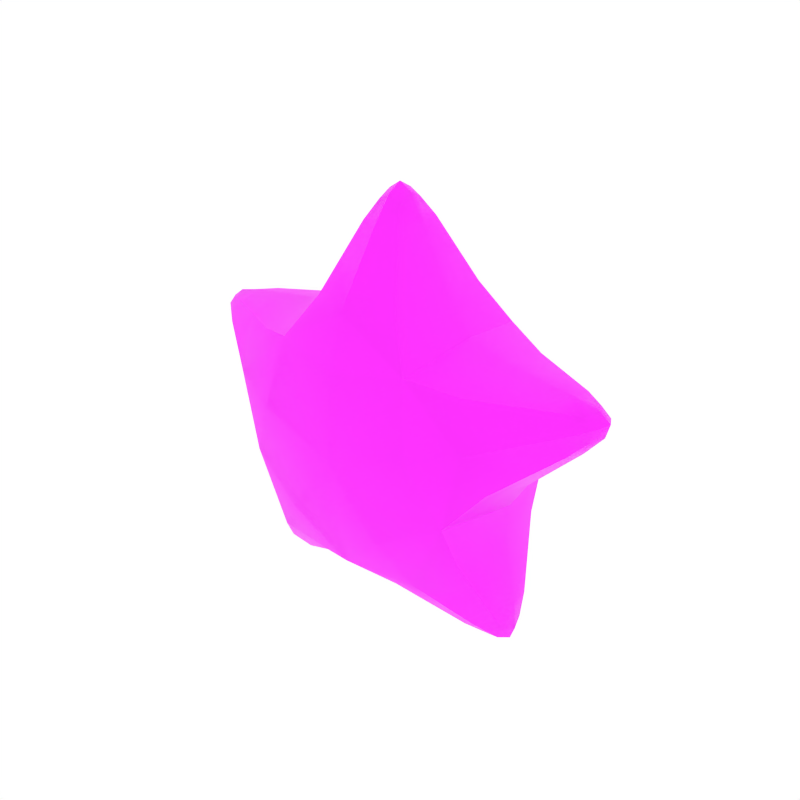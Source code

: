 # Source: star.blend  (saved by Blender 2.93.20; exported with 4.5.12 LTS)
import bpy
from mathutils import Matrix  # noqa: F401  (used for matrix-valued properties, if any)

bpy.ops.wm.read_factory_settings(use_empty=True)
scene = bpy.context.scene
scene.name = 'Scene'

# ---- collections
col_collection_1 = bpy.data.collections.new('Collection 1'); scene.collection.children.link(col_collection_1)

# ---- images (referenced by path relative to the original .blend; pixels are not part of the script)
import os
ASSET_DIR = os.environ.get("B2B_ASSET_DIR", "")  # directory of the original .blend (textures are referenced by path, not embedded)
HERE = os.path.dirname(os.path.abspath(__file__))  # packed textures are extracted next to this script under _unpacked/

def load_image(name, relpath, width, height, colorspace="sRGB"):
    """Load a texture the original file referenced (path relative to the .blend, or extracted next to this script)."""
    p = next((c for c in (os.path.join(HERE, relpath), os.path.join(ASSET_DIR, relpath)) if relpath and os.path.exists(c)), "")
    if p:
        img = bpy.data.images.load(p, check_existing=True)
        img.name = name
    else:  # same state as the original file: an image datablock whose file is absent (Cycles renders it pink)
        img = bpy.data.images.new(name, width, height)
        img.source = "FILE"
        img.filepath = "//" + (relpath or name)
    img.colorspace_settings.name = colorspace
    return img
img_green_dds = load_image('green.dds', 'green.dds', 1024, 1024, 'sRGB')

# ---- materials (node trees are filled in below, after node groups)
mat_gold = bpy.data.materials.new('Gold')
mat_gold.alpha_threshold = 0.0
mat_gold.diffuse_color = (0.7874, 0.4605, 0.1079, 1.0)
mat_gold.roughness = 0.5
mat_gold_dark = bpy.data.materials.new('Gold_Dark')
mat_gold_dark.alpha_threshold = 0.0
mat_gold_dark.diffuse_color = (0.3931, 0.2327, 0.05733, 1.0)
mat_gold_dark.roughness = 0.5

# ---- node groups
ng_auto_smooth = bpy.data.node_groups.new('Auto Smooth', 'GeometryNodeTree')
_s = ng_auto_smooth.interface.new_socket(name='Geometry', in_out='OUTPUT', socket_type='NodeSocketGeometry')
_s = ng_auto_smooth.interface.new_socket(name='Geometry', in_out='INPUT', socket_type='NodeSocketGeometry')
_s = ng_auto_smooth.interface.new_socket(name='Angle', in_out='INPUT', socket_type='NodeSocketFloat')
_s.subtype = 'ANGLE'
_s.min_value = 0.0
_s.max_value = 3.142
ng_auto_smooth.is_modifier = True
_N = ng_auto_smooth.nodes; _L = ng_auto_smooth.links
n0 = _N.new('NodeGroupOutput'); n0.name = 'Group Output'; n0.location = (480, -100)
n1 = _N.new('NodeGroupInput'); n1.name = 'Group Input'; n1.location = (-420, -300)
n2 = _N.new('NodeGroupInput'); n2.name = 'Group Input.001'; n2.location = (-60, -100)
n3 = _N.new('GeometryNodeSetShadeSmooth'); n3.name = 'Set Shade Smooth'; n3.location = (120, -100)
n3.domain = 'EDGE'
n4 = _N.new('GeometryNodeSetShadeSmooth'); n4.name = 'Set Shade Smooth.001'; n4.location = (300, -100)
n5 = _N.new('GeometryNodeInputMeshEdgeAngle'); n5.name = 'Edge Angle'; n5.location = (-420, -220)
n6 = _N.new('GeometryNodeInputEdgeSmooth'); n6.name = 'Is Edge Smooth'; n6.location = (-60, -160)
n7 = _N.new('GeometryNodeInputShadeSmooth'); n7.name = 'Is Face Smooth'; n7.location = (-240, -340)
n8 = _N.new('FunctionNodeBooleanMath'); n8.name = 'Boolean Math'; n8.location = (-60, -220)
n9 = _N.new('FunctionNodeCompare'); n9.name = 'Compare'; n9.location = (-240, -180)
n9.operation = 'LESS_EQUAL'
_L.new(n5.outputs[0], n9.inputs[0])
_L.new(n4.outputs[0], n0.inputs[0])
_L.new(n1.outputs[1], n9.inputs[1])
_L.new(n9.outputs[0], n8.inputs[0])
_L.new(n7.outputs[0], n8.inputs[1])
_L.new(n2.outputs[0], n3.inputs[0])
_L.new(n6.outputs[0], n3.inputs[1])
_L.new(n3.outputs[0], n4.inputs[0])
_L.new(n8.outputs[0], n3.inputs[2])
n0.is_active_output = True

# ---- material node trees
mat_gold.use_nodes = True; mat_gold.node_tree.nodes.clear()
_N = mat_gold.node_tree.nodes; _L = mat_gold.node_tree.links
n0 = _N.new('ShaderNodeBsdfPrincipled'); n0.name = 'Principled BSDF'; n0.location = (10, 300)
n0.distribution = 'GGX'
n0.subsurface_method = 'BURLEY'
n0.inputs[3].default_value = 1.45
n0.inputs[27].default_value = (0.0, 0.0, 0.0, 1.0)
n0.inputs[28].default_value = 1.0
n1 = _N.new('ShaderNodeOutputMaterial'); n1.name = 'Material Output'; n1.location = (300, 300)
n2 = _N.new('ShaderNodeTexImage'); n2.name = 'Image Texture'; n2.location = (-280, 270)
n2.image = img_green_dds
_L.new(n0.outputs[0], n1.inputs[0])
_L.new(n2.outputs[0], n0.inputs[0])
n1.is_active_output = True
mat_gold_dark.use_nodes = True; mat_gold_dark.node_tree.nodes.clear()
_N = mat_gold_dark.node_tree.nodes; _L = mat_gold_dark.node_tree.links
n0 = _N.new('ShaderNodeBsdfPrincipled'); n0.name = 'Principled BSDF'; n0.location = (10, 300)
n0.distribution = 'GGX'
n0.subsurface_method = 'BURLEY'
n0.inputs[3].default_value = 1.45
n0.inputs[27].default_value = (0.0, 0.0, 0.0, 1.0)
n0.inputs[28].default_value = 1.0
n1 = _N.new('ShaderNodeOutputMaterial'); n1.name = 'Material Output'; n1.location = (300, 300)
n2 = _N.new('ShaderNodeTexImage'); n2.name = 'Image Texture'; n2.location = (-280, 270)
n2.image = img_green_dds
_L.new(n0.outputs[0], n1.inputs[0])
_L.new(n2.outputs[0], n0.inputs[0])
n1.is_active_output = True

# ---- world
world_world = bpy.data.worlds.new('World'); scene.world = world_world
world_world.use_nodes = True; world_world.node_tree.nodes.clear()
_N = world_world.node_tree.nodes; _L = world_world.node_tree.links
n0 = _N.new('ShaderNodeBackground'); n0.name = 'Background'; n0.location = (10, 300)
n0.inputs[0].default_value = (1.0, 1.0, 1.0, 1.0)
n1 = _N.new('ShaderNodeOutputWorld'); n1.name = 'World Output'; n1.location = (300, 300)
_L.new(n0.outputs[0], n1.inputs[0])
n1.is_active_output = True
world_world.color = (1.0, 1.0, 1.0)
world_world.use_sun_shadow = False
world_world.sun_shadow_jitter_overblur = 0.0
world_world.cycles.sampling_method = 'NONE'
world_world.cycles.sample_map_resolution = 256

# ---- meshes
me_cylinder_000 = bpy.data.meshes.new('Cylinder.000')
me_cylinder_000.from_pydata([(-0.4751, 1.434e-08, -0.4996), (-0.678, -3.186e-09, 0.1249), (3.035e-07, -0.1158, 0.6834), (1.02e-08, -0.344, -8.157e-08), (0.678, -6.372e-09, 0.1249), (0.4017, -0.1158, -0.5529), (1.02e-08, 0.344, 8.157e-08), (3.521e-07, -3.505e-08, 0.7942), (-0.09071, -3.983e-08, 0.6834), (0.09071, -4.301e-08, 0.6834), (3.035e-07, 0.1158, 0.6834), (-0.7554, -2.071e-08, 0.2454), (-0.622, -3.345e-08, 0.2975), (-0.65, 0.1158, 0.2112), (-0.65, -0.1158, 0.2112), (0.7554, -2.071e-08, 0.2454), (0.65, 0.1158, 0.2112), (0.65, -0.1158, 0.2112), (0.622, -3.345e-08, 0.2975), (0.4668, 1.115e-08, -0.6425), (0.4751, 1.434e-08, -0.4996), (0.3283, 3.505e-08, -0.6062), (0.4017, 0.1158, -0.5529), (-0.4668, 1.115e-08, -0.6425), (-0.4017, -0.1158, -0.5529), (-0.3283, 3.186e-08, -0.6062), (-0.4017, 0.1158, -0.5529), (-0.4392, -0.2679, 0.1427), (-0.4392, 0.2679, 0.1427), (-0.3774, -5.416e-08, 0.3332), (-0.5011, 2.549e-08, -0.04775), (0.3774, -5.416e-08, 0.3332), (0.4392, -0.2679, 0.1427), (0.4392, 0.2679, 0.1427), (0.5011, 2.23e-08, -0.04775), (2.039e-07, 0.2679, 0.4618), (0.2003, -5.735e-08, 0.4618), (-0.2003, -5.416e-08, 0.4618), (2.039e-07, -0.2679, 0.4618), (0.2715, 0.2679, -0.3736), (0.1094, 7.965e-08, -0.4914), (0.4335, 2.868e-08, -0.2559), (0.2715, -0.2679, -0.3736), (-0.2715, 0.2679, -0.3736), (-0.1094, 7.647e-08, -0.4914), (-0.2715, -0.2679, -0.3736), (-0.4335, 2.868e-08, -0.2559), (-0.171, 0.325, -0.2354), (-0.171, -0.325, -0.2354), (-1.625e-07, 9.001e-08, -0.4626), (-0.44, 3.266e-08, -0.143), (-0.2767, 0.325, 0.08992), (-0.2767, -0.325, 0.08992), (-0.2719, -5.894e-08, 0.3743), (1.3e-07, 0.325, 0.291), (1.3e-07, -0.325, 0.291), (0.2719, -5.974e-08, 0.3743), (0.2767, 0.325, 0.08992), (0.2767, -0.325, 0.08992), (0.44, 3.186e-08, -0.143), (0.171, 0.325, -0.2354), (0.171, -0.325, -0.2354), (-0.04064, -3.624e-08, 0.7665), (3.399e-07, 0.04881, 0.7665), (3.399e-07, -0.04881, 0.7665), (0.04064, -3.704e-08, 0.7665), (0.06803, -0.08684, 0.6834), (-0.1502, -0.2009, 0.4618), (-0.1502, 0.2009, 0.4618), (0.06803, 0.08684, 0.6834), (-0.7416, -1.553e-08, 0.1982), (-0.729, 0.04881, 0.2369), (-0.729, -0.04881, 0.2369), (-0.7165, -2.469e-08, 0.2755), (-0.671, -0.08684, 0.1465), (-0.4857, 0.2009, -0.0001335), (-0.629, 0.08684, 0.2759), (-0.3928, -0.2009, 0.2856), (0.7165, -2.469e-08, 0.2755), (0.729, 0.04881, 0.2369), (0.729, -0.04881, 0.2369), (0.7416, -1.633e-08, 0.1982), (0.671, 0.08684, 0.1465), (0.4857, -0.2009, -0.000134), (0.629, 0.08684, 0.2759), (0.3928, -0.2009, 0.2856), (0.4177, 1.792e-08, -0.644), (0.4834, 1.115e-08, -0.5962), (0.4506, 0.04881, -0.6201), (0.4506, -0.04881, -0.6201), (0.3467, -0.08684, -0.5929), (0.393, -0.2009, -0.2854), (0.393, 0.2009, -0.2854), (0.3467, 0.08684, -0.5929), (-0.4506, 0.04881, -0.6201), (-0.4506, -0.04881, -0.6201), (-0.4177, 1.713e-08, -0.644), (-0.4834, 1.115e-08, -0.5962), (-0.4567, 0.08684, -0.5129), (-0.393, -0.2009, -0.2854), (-0.1499, -0.2009, -0.4619), (-0.1499, 0.2009, -0.4619), (-0.4857, -0.2009, -0.0001336), (-0.671, 0.08684, 0.1465), (-0.3928, 0.2009, 0.2856), (-0.629, -0.08684, 0.2759), (-0.5446, -0.1919, 0.177), (-0.5446, 0.1919, 0.177), (-0.4997, -4.421e-08, 0.3153), (-0.5896, 1.195e-08, 0.03859), (0.4857, 0.2009, -0.0001338), (0.671, -0.08684, 0.1465), (0.3928, 0.2009, 0.2856), (0.629, -0.08684, 0.2759), (0.4997, -4.421e-08, 0.3153), (0.5446, -0.1919, 0.177), (0.5446, 0.1919, 0.177), (0.5896, 7.169e-09, 0.03859), (0.1502, -0.2009, 0.4618), (-0.06803, -0.08684, 0.6834), (-0.06803, 0.08684, 0.6834), (0.1502, 0.2009, 0.4618), (2.543e-07, 0.1919, 0.5726), (0.1455, -5.058e-08, 0.5726), (-0.1455, -4.58e-08, 0.5726), (2.543e-07, -0.1919, 0.5726), (0.1499, -0.2009, -0.4619), (0.4567, -0.08684, -0.5129), (0.4567, 0.08684, -0.5129), (0.1499, 0.2009, -0.4619), (0.3366, 0.1919, -0.4633), (0.2189, 5.735e-08, -0.5488), (0.4543, 2.031e-08, -0.3778), (0.3366, -0.1919, -0.4633), (-0.393, 0.2009, -0.2854), (-0.4567, -0.08684, -0.5129), (-0.3467, -0.08684, -0.5929), (-0.3467, 0.08684, -0.5929), (-0.3366, 0.1919, -0.4633), (-0.2189, 5.257e-08, -0.5488), (-0.3366, -0.1919, -0.4633), (-0.4543, 2.031e-08, -0.3778), (-1.381e-07, 0.2707, -0.4015), (-1.361e-07, -0.2707, -0.4015), (-0.3819, 0.2707, -0.1241), (-0.3819, -0.2707, -0.1241), (-0.236, 0.2707, 0.3249), (-0.236, -0.2707, 0.3249), (0.236, 0.2707, 0.3249), (0.236, -0.2707, 0.3249), (0.3819, 0.2707, -0.1241), (0.3819, -0.2707, -0.1241), (-0.03822, -0.04743, 0.745), (-0.03822, 0.04743, 0.745), (0.03822, 0.04743, 0.745), (0.03822, -0.04743, 0.745), (-0.7203, -0.04743, 0.1939), (-0.7203, 0.04743, 0.1939), (-0.6967, 0.04743, 0.2666), (-0.6967, -0.04743, 0.2666), (0.6967, -0.04743, 0.2666), (0.6967, 0.04743, 0.2666), (0.7203, 0.04743, 0.1939), (0.7203, -0.04743, 0.1939), (0.407, 0.04743, -0.6252), (0.407, -0.04743, -0.6252), (0.4688, -0.04743, -0.5802), (0.4688, 0.04743, -0.5802), (-0.407, 0.04743, -0.6252), (-0.4688, 0.04743, -0.5802), (-0.4688, -0.04743, -0.5802), (-0.407, -0.04743, -0.6252), (-0.5783, -0.1439, 0.07318), (-0.5783, 0.1439, 0.07318), (-0.5109, 0.1439, 0.2807), (-0.5109, -0.1439, 0.2807), (0.5783, 0.1439, 0.07318), (0.5783, -0.1439, 0.07318), (0.5109, 0.1439, 0.2807), (0.5109, -0.1439, 0.2807), (0.1091, -0.1439, 0.5726), (-0.1091, -0.1439, 0.5726), (-0.1091, 0.1439, 0.5726), (0.1091, 0.1439, 0.5726), (0.2483, -0.1439, -0.5274), (0.4249, -0.1439, -0.3991), (0.4249, 0.1439, -0.3991), (0.2483, 0.1439, -0.5274), (-0.4249, 0.1439, -0.3991), (-0.4249, -0.1439, -0.3991), (-0.2483, -0.1439, -0.5274), (-0.2483, 0.1439, -0.5274)], [], [(0, 135, 189, 141), (0, 141, 188, 98), (0, 98, 169, 97), (0, 97, 170, 135), (1, 103, 173, 109), (1, 109, 172, 74), (1, 74, 156, 70), (1, 70, 157, 103), (2, 119, 181, 125), (2, 125, 180, 66), (2, 66, 155, 64), (2, 64, 152, 119), (3, 52, 145, 48), (3, 48, 143, 61), (3, 61, 151, 58), (3, 58, 149, 55), (3, 55, 147, 52), (4, 111, 177, 117), (4, 117, 176, 82), (4, 82, 162, 81), (4, 81, 163, 111), (5, 127, 185, 133), (5, 133, 184, 90), (5, 90, 165, 89), (5, 89, 166, 127), (6, 60, 142, 47), (6, 47, 144, 51), (6, 51, 146, 54), (6, 54, 148, 57), (6, 57, 150, 60), (7, 63, 153, 62), (7, 62, 152, 64), (7, 64, 155, 65), (7, 65, 154, 63), (8, 120, 182, 124), (8, 124, 181, 119), (8, 119, 152, 62), (8, 62, 153, 120), (9, 66, 180, 123), (9, 123, 183, 69), (9, 69, 154, 65), (9, 65, 155, 66), (10, 69, 183, 122), (10, 122, 182, 120), (10, 120, 153, 63), (10, 63, 154, 69), (11, 71, 157, 70), (11, 70, 156, 72), (11, 72, 159, 73), (11, 73, 158, 71), (12, 105, 175, 108), (12, 108, 174, 76), (12, 76, 158, 73), (12, 73, 159, 105), (13, 76, 174, 107), (13, 107, 173, 103), (13, 103, 157, 71), (13, 71, 158, 76), (14, 74, 172, 106), (14, 106, 175, 105), (14, 105, 159, 72), (14, 72, 156, 74), (15, 79, 161, 78), (15, 78, 160, 80), (15, 80, 163, 81), (15, 81, 162, 79), (16, 82, 176, 116), (16, 116, 178, 84), (16, 84, 161, 79), (16, 79, 162, 82), (17, 113, 179, 115), (17, 115, 177, 111), (17, 111, 163, 80), (17, 80, 160, 113), (18, 84, 178, 114), (18, 114, 179, 113), (18, 113, 160, 78), (18, 78, 161, 84), (19, 88, 167, 87), (19, 87, 166, 89), (19, 89, 165, 86), (19, 86, 164, 88), (20, 128, 186, 132), (20, 132, 185, 127), (20, 127, 166, 87), (20, 87, 167, 128), (21, 90, 184, 131), (21, 131, 187, 93), (21, 93, 164, 86), (21, 86, 165, 90), (22, 93, 187, 130), (22, 130, 186, 128), (22, 128, 167, 88), (22, 88, 164, 93), (23, 94, 168, 96), (23, 96, 171, 95), (23, 95, 170, 97), (23, 97, 169, 94), (24, 136, 190, 140), (24, 140, 189, 135), (24, 135, 170, 95), (24, 95, 171, 136), (25, 137, 191, 139), (25, 139, 190, 136), (25, 136, 171, 96), (25, 96, 168, 137), (26, 98, 188, 138), (26, 138, 191, 137), (26, 137, 168, 94), (26, 94, 169, 98), (27, 102, 145, 52), (27, 52, 147, 77), (27, 77, 175, 106), (27, 106, 172, 102), (28, 104, 146, 51), (28, 51, 144, 75), (28, 75, 173, 107), (28, 107, 174, 104), (29, 77, 147, 53), (29, 53, 146, 104), (29, 104, 174, 108), (29, 108, 175, 77), (30, 75, 144, 50), (30, 50, 145, 102), (30, 102, 172, 109), (30, 109, 173, 75), (31, 112, 148, 56), (31, 56, 149, 85), (31, 85, 179, 114), (31, 114, 178, 112), (32, 85, 149, 58), (32, 58, 151, 83), (32, 83, 177, 115), (32, 115, 179, 85), (33, 110, 150, 57), (33, 57, 148, 112), (33, 112, 178, 116), (33, 116, 176, 110), (34, 83, 151, 59), (34, 59, 150, 110), (34, 110, 176, 117), (34, 117, 177, 83), (35, 121, 148, 54), (35, 54, 146, 68), (35, 68, 182, 122), (35, 122, 183, 121), (36, 118, 149, 56), (36, 56, 148, 121), (36, 121, 183, 123), (36, 123, 180, 118), (37, 68, 146, 53), (37, 53, 147, 67), (37, 67, 181, 124), (37, 124, 182, 68), (38, 67, 147, 55), (38, 55, 149, 118), (38, 118, 180, 125), (38, 125, 181, 67), (39, 129, 142, 60), (39, 60, 150, 92), (39, 92, 186, 130), (39, 130, 187, 129), (40, 126, 143, 49), (40, 49, 142, 129), (40, 129, 187, 131), (40, 131, 184, 126), (41, 92, 150, 59), (41, 59, 151, 91), (41, 91, 185, 132), (41, 132, 186, 92), (42, 91, 151, 61), (42, 61, 143, 126), (42, 126, 184, 133), (42, 133, 185, 91), (43, 134, 144, 47), (43, 47, 142, 101), (43, 101, 191, 138), (43, 138, 188, 134), (44, 101, 142, 49), (44, 49, 143, 100), (44, 100, 190, 139), (44, 139, 191, 101), (45, 100, 143, 48), (45, 48, 145, 99), (45, 99, 189, 140), (45, 140, 190, 100), (46, 99, 145, 50), (46, 50, 144, 134), (46, 134, 188, 141), (46, 141, 189, 99)])
me_cylinder_000.polygons.foreach_set('use_smooth', [True] * 190)
me_cylinder_000.materials.append(mat_gold)
me_cylinder_000.materials.append(mat_gold_dark)
me_cylinder_000.use_remesh_preserve_volume = False
me_cylinder_000.use_remesh_preserve_attributes = False
me_cylinder_000.use_mirror_vertex_groups = False
me_cylinder_000.update()

# ---- objects
ob_star = bpy.data.objects.new('Star', me_cylinder_000)

# ---- transforms, parenting, visibility, modifiers, constraints
ob_star.location = (0.0, 0.0, 0.0)
ob_star.lineart.crease_threshold = 0.0
_m = ob_star.modifiers.new('Decimate', 'DECIMATE')
_m = ob_star.modifiers.new('Auto Smooth', 'NODES')
_m.node_group = ng_auto_smooth
_gi = [s.identifier for s in ng_auto_smooth.interface.items_tree if s.item_type == 'SOCKET' and s.in_out == 'INPUT']
_m[_gi[1]] = 0.5236  # Angle

# ---- collection membership
col_collection_1.objects.link(ob_star)

# ---- scene / render settings (as saved in the file)
scene.frame_start = 1; scene.frame_end = 250; scene.frame_set(0)
scene.render.engine = 'CYCLES'
scene.render.resolution_x = 1000
scene.render.resolution_y = 1000
scene.render.dither_intensity = 0.0
scene.cycles.samples = 200
scene.cycles.sampling_pattern = 'TABULATED_SOBOL'
scene.cycles.light_sampling_threshold = 0.0
scene.cycles.use_adaptive_sampling = False
scene.cycles.use_light_tree = False
scene.cycles.caustics_reflective = False
scene.cycles.caustics_refractive = False
scene.cycles.blur_glossy = 0.0
scene.cycles.max_bounces = 2
scene.cycles.pixel_filter_type = 'GAUSSIAN'
scene.cycles.sample_clamp_indirect = 0.0
scene.view_settings.view_transform = 'Standard'
bpy.context.view_layer.update()

# ---- added for rendering (the .blend has no active camera): camera
cam_auto = bpy.data.cameras.new('AutoCamera')
cam_auto.lens = 50.0
cam_auto.sensor_width = 36.0
cam_auto.clip_end = 1000.0
ob_auto_camera = bpy.data.objects.new('AutoCamera', cam_auto)
scene.collection.objects.link(ob_auto_camera)
ob_auto_camera.location = (2.03214, -2.43857, 1.70081)
ob_auto_camera.rotation_euler = (1.09748, -7.21219e-08, 0.694738)
scene.camera = ob_auto_camera
bpy.context.view_layer.update()
